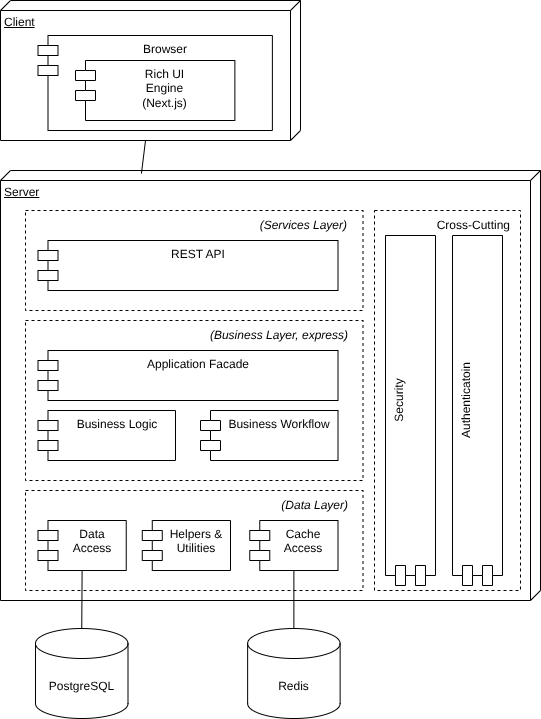

The diagram above was exported from draw.io. Its source (the exported page's mxGraphModel, read from the mxfile embedded in the PNG):
<mxGraphModel dx="1396" dy="1875" grid="1" gridSize="10" guides="1" tooltips="1" connect="1" arrows="1" fold="1" page="1" pageScale="1" pageWidth="827" pageHeight="1169" math="0" shadow="0">
  <root>
    <mxCell id="0" />
    <mxCell id="1" parent="0" />
    <mxCell id="rJ6rzpDJZ9N1XAjZO8wm-5" parent="1" style="verticalAlign=top;align=left;spacingTop=8;spacingLeft=2;spacingRight=12;shape=cube;size=10;direction=south;fontStyle=4;html=1;whiteSpace=wrap;" value="Server" vertex="1">
      <mxGeometry height="430" width="540" x="40" y="-950" as="geometry" />
    </mxCell>
    <mxCell id="Dqwr_ji7Ssp0hGqqztYJ-5" parent="1" style="rounded=0;whiteSpace=wrap;html=1;dashed=1;fillColor=none;" value="" vertex="1">
      <mxGeometry height="100" width="337.4999999999999" x="65" y="-910" as="geometry" />
    </mxCell>
    <mxCell id="Dqwr_ji7Ssp0hGqqztYJ-6" parent="1" style="text;html=1;whiteSpace=wrap;strokeColor=none;fillColor=none;align=right;verticalAlign=middle;rounded=0;fontStyle=2" value="(Services Layer)" vertex="1">
      <mxGeometry height="30" width="112.49999999999997" x="277.49999999999994" y="-910" as="geometry" />
    </mxCell>
    <mxCell id="Dqwr_ji7Ssp0hGqqztYJ-7" parent="1" style="shape=module;align=left;spacingLeft=20;align=center;verticalAlign=top;whiteSpace=wrap;html=1;" value="REST API" vertex="1">
      <mxGeometry height="50" width="299.99999999999994" x="77.5" y="-880" as="geometry" />
    </mxCell>
    <mxCell id="Dqwr_ji7Ssp0hGqqztYJ-8" parent="1" style="rounded=0;whiteSpace=wrap;html=1;dashed=1;fillColor=none;" value="" vertex="1">
      <mxGeometry height="160" width="337.5" x="65" y="-800" as="geometry" />
    </mxCell>
    <mxCell id="Dqwr_ji7Ssp0hGqqztYJ-9" parent="1" style="text;html=1;whiteSpace=wrap;strokeColor=none;fillColor=none;align=right;verticalAlign=middle;rounded=0;fontStyle=2" value="(Business Layer, express)" vertex="1">
      <mxGeometry height="30" width="150" x="240" y="-800" as="geometry" />
    </mxCell>
    <mxCell id="Dqwr_ji7Ssp0hGqqztYJ-10" parent="1" style="shape=module;align=left;spacingLeft=20;align=center;verticalAlign=top;whiteSpace=wrap;html=1;" value="Application Facade" vertex="1">
      <mxGeometry height="50" width="299.99999999999994" x="77.5" y="-770" as="geometry" />
    </mxCell>
    <mxCell id="Dqwr_ji7Ssp0hGqqztYJ-11" parent="1" style="shape=module;align=left;spacingLeft=20;align=center;verticalAlign=top;whiteSpace=wrap;html=1;" value="Business Logic" vertex="1">
      <mxGeometry height="50" width="137.5" x="77.5" y="-710" as="geometry" />
    </mxCell>
    <mxCell id="Dqwr_ji7Ssp0hGqqztYJ-12" parent="1" style="shape=module;align=left;spacingLeft=20;align=center;verticalAlign=top;whiteSpace=wrap;html=1;" value="Business Workflow" vertex="1">
      <mxGeometry height="50" width="137.5" x="239.99999999999994" y="-710" as="geometry" />
    </mxCell>
    <mxCell id="Dqwr_ji7Ssp0hGqqztYJ-15" parent="1" style="rounded=0;whiteSpace=wrap;html=1;dashed=1;fillColor=none;" value="" vertex="1">
      <mxGeometry height="100" width="337.5" x="65" y="-630" as="geometry" />
    </mxCell>
    <mxCell id="Dqwr_ji7Ssp0hGqqztYJ-16" parent="1" style="text;html=1;whiteSpace=wrap;strokeColor=none;fillColor=none;align=right;verticalAlign=middle;rounded=0;fontStyle=2" value="(Data Layer)" vertex="1">
      <mxGeometry height="30" width="150" x="240" y="-630" as="geometry" />
    </mxCell>
    <mxCell id="Dqwr_ji7Ssp0hGqqztYJ-21" parent="1" style="shape=cylinder3;whiteSpace=wrap;html=1;boundedLbl=1;backgroundOutline=1;size=15;" value="PostgreSQL" vertex="1">
      <mxGeometry height="90" width="92.5" x="75" y="-492" as="geometry" />
    </mxCell>
    <mxCell id="Dqwr_ji7Ssp0hGqqztYJ-22" edge="1" parent="1" source="Dqwr_ji7Ssp0hGqqztYJ-17" style="rounded=1;orthogonalLoop=1;jettySize=auto;html=1;exitX=0.5;exitY=1;exitDx=0;exitDy=0;entryX=0.5;entryY=0;entryDx=0;entryDy=0;entryPerimeter=0;endArrow=none;endFill=0;" target="Dqwr_ji7Ssp0hGqqztYJ-21">
      <mxGeometry relative="1" as="geometry" />
    </mxCell>
    <mxCell id="Dqwr_ji7Ssp0hGqqztYJ-23" parent="1" style="rounded=0;whiteSpace=wrap;html=1;dashed=1;fillColor=none;" value="" vertex="1">
      <mxGeometry height="380" width="146" x="414" y="-910" as="geometry" />
    </mxCell>
    <mxCell id="Dqwr_ji7Ssp0hGqqztYJ-24" parent="1" style="text;html=1;whiteSpace=wrap;strokeColor=none;fillColor=none;align=right;verticalAlign=middle;rounded=0;fontStyle=2" value="&lt;span style=&quot;font-style: normal;&quot;&gt;Cross-Cutting&lt;/span&gt;" vertex="1">
      <mxGeometry height="30" width="112.49999999999997" x="440" y="-910" as="geometry" />
    </mxCell>
    <mxCell id="Dqwr_ji7Ssp0hGqqztYJ-17" parent="1" style="shape=module;align=left;spacingLeft=20;align=center;verticalAlign=top;whiteSpace=wrap;html=1;" value="Data Access" vertex="1">
      <mxGeometry height="50" width="88.22916666666667" x="77.5" y="-600" as="geometry" />
    </mxCell>
    <mxCell id="Dqwr_ji7Ssp0hGqqztYJ-18" parent="1" style="shape=module;align=left;spacingLeft=20;align=center;verticalAlign=top;whiteSpace=wrap;html=1;" value="Helpers &amp;amp; Utilities" vertex="1">
      <mxGeometry height="50" width="88.22916666666667" x="181.77083333333331" y="-600" as="geometry" />
    </mxCell>
    <mxCell id="Dqwr_ji7Ssp0hGqqztYJ-25" parent="1" style="shape=module;align=left;spacingLeft=20;align=center;verticalAlign=top;whiteSpace=wrap;html=1;" value="Cache Access" vertex="1">
      <mxGeometry height="50" width="88.22916666666667" x="289.27" y="-600" as="geometry" />
    </mxCell>
    <mxCell id="Dqwr_ji7Ssp0hGqqztYJ-27" parent="1" style="shape=cylinder3;whiteSpace=wrap;html=1;boundedLbl=1;backgroundOutline=1;size=15;" value="Redis" vertex="1">
      <mxGeometry height="90" width="92.5" x="287.13" y="-492" as="geometry" />
    </mxCell>
    <mxCell id="Dqwr_ji7Ssp0hGqqztYJ-28" edge="1" parent="1" source="Dqwr_ji7Ssp0hGqqztYJ-25" style="rounded=0;orthogonalLoop=1;jettySize=auto;html=1;exitX=0.5;exitY=1;exitDx=0;exitDy=0;entryX=0.5;entryY=0;entryDx=0;entryDy=0;entryPerimeter=0;endArrow=none;endFill=0;" target="Dqwr_ji7Ssp0hGqqztYJ-27">
      <mxGeometry relative="1" as="geometry" />
    </mxCell>
    <mxCell id="Dqwr_ji7Ssp0hGqqztYJ-29" parent="1" style="shape=module;align=left;spacingLeft=20;align=center;verticalAlign=top;whiteSpace=wrap;html=1;rotation=-90;" value="Security&lt;span style=&quot;color: rgba(0, 0, 0, 0); font-family: monospace; font-size: 0px; text-align: start; text-wrap-mode: nowrap;&quot;&gt;%3CmxGraphModel%3E%3Croot%3E%3CmxCell%20id%3D%220%22%2F%3E%3CmxCell%20id%3D%221%22%20parent%3D%220%22%2F%3E%3CmxCell%20id%3D%222%22%20parent%3D%221%22%20style%3D%22shape%3Dmodule%3Balign%3Dleft%3BspacingLeft%3D20%3Balign%3Dcenter%3BverticalAlign%3Dtop%3BwhiteSpace%3Dwrap%3Bhtml%3D1%3B%22%20value%3D%22REST%20API%22%20vertex%3D%221%22%3E%3CmxGeometry%20height%3D%2250%22%20width%3D%22299.99999999999994%22%20x%3D%2277.5%22%20y%3D%22-880%22%20as%3D%22geometry%22%2F%3E%3C%2FmxCell%3E%3C%2Froot%3E%3C%2FmxGraphModel%3E&lt;/span&gt;" vertex="1">
      <mxGeometry height="50" width="350" x="275" y="-735" as="geometry" />
    </mxCell>
    <mxCell id="Dqwr_ji7Ssp0hGqqztYJ-30" parent="1" style="shape=module;align=left;spacingLeft=20;align=center;verticalAlign=top;whiteSpace=wrap;html=1;rotation=-90;" value="Authenticatoin" vertex="1">
      <mxGeometry height="50" width="350" x="342" y="-735" as="geometry" />
    </mxCell>
    <mxCell id="rJ6rzpDJZ9N1XAjZO8wm-1" parent="1" style="verticalAlign=top;align=left;spacingTop=8;spacingLeft=2;spacingRight=12;shape=cube;size=10;direction=south;fontStyle=4;html=1;whiteSpace=wrap;container=0;" value="Client" vertex="1">
      <mxGeometry height="140" width="300" x="40" y="-1120" as="geometry" />
    </mxCell>
    <mxCell id="rJ6rzpDJZ9N1XAjZO8wm-2" parent="1" style="shape=module;align=left;spacingLeft=20;align=center;verticalAlign=top;whiteSpace=wrap;html=1;container=0;" value="Browser" vertex="1">
      <mxGeometry height="95" width="234.375" x="77.5" y="-1085" as="geometry" />
    </mxCell>
    <mxCell id="rJ6rzpDJZ9N1XAjZO8wm-4" parent="1" style="shape=module;align=left;spacingLeft=20;align=center;verticalAlign=top;whiteSpace=wrap;html=1;container=0;" value="Rich UI&lt;div&gt;Engine&lt;/div&gt;&lt;div&gt;(Next.js)&lt;/div&gt;" vertex="1">
      <mxGeometry height="60" width="159.375" x="115" y="-1060" as="geometry" />
    </mxCell>
    <mxCell id="Dqwr_ji7Ssp0hGqqztYJ-32" edge="1" parent="1" source="rJ6rzpDJZ9N1XAjZO8wm-1" style="rounded=0;orthogonalLoop=1;jettySize=auto;html=1;exitX=0;exitY=0;exitDx=140;exitDy=155;exitPerimeter=0;entryX=0.007;entryY=0.739;entryDx=0;entryDy=0;entryPerimeter=0;endArrow=none;endFill=0;" target="rJ6rzpDJZ9N1XAjZO8wm-5">
      <mxGeometry relative="1" as="geometry" />
    </mxCell>
  </root>
</mxGraphModel>